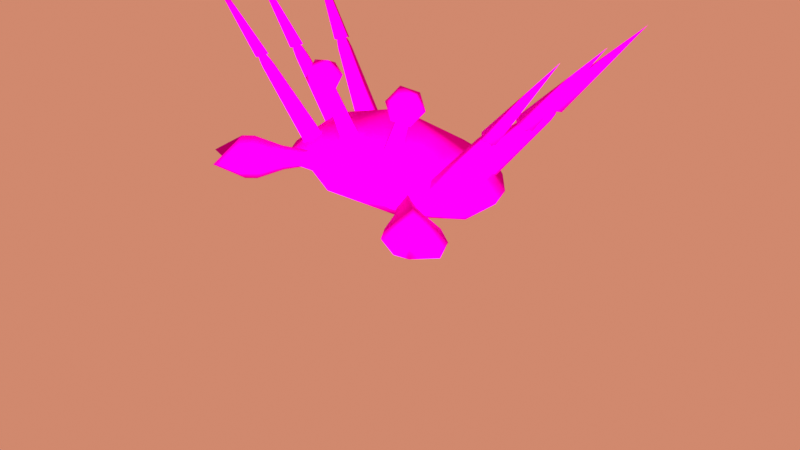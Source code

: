 # Source: crab1.blend  (saved by Blender 3.4.6; exported with 4.5.12 LTS)
import bpy
from mathutils import Matrix  # noqa: F401  (used for matrix-valued properties, if any)

bpy.ops.wm.read_factory_settings(use_empty=True)
scene = bpy.context.scene
scene.name = 'Scene'

# ---- collections
col_collection = bpy.data.collections.new('Collection'); scene.collection.children.link(col_collection)

# ---- images (referenced by path relative to the original .blend; pixels are not part of the script)
import os
ASSET_DIR = os.environ.get("B2B_ASSET_DIR", "")  # directory of the original .blend (textures are referenced by path, not embedded)
HERE = os.path.dirname(os.path.abspath(__file__))  # packed textures are extracted next to this script under _unpacked/

def load_image(name, relpath, width, height, colorspace="sRGB"):
    """Load a texture the original file referenced (path relative to the .blend, or extracted next to this script)."""
    p = next((c for c in (os.path.join(HERE, relpath), os.path.join(ASSET_DIR, relpath)) if relpath and os.path.exists(c)), "")
    if p:
        img = bpy.data.images.load(p, check_existing=True)
        img.name = name
    else:  # same state as the original file: an image datablock whose file is absent (Cycles renders it pink)
        img = bpy.data.images.new(name, width, height)
        img.source = "FILE"
        img.filepath = "//" + (relpath or name)
    img.colorspace_settings.name = colorspace
    return img
img_crab1_1_png_001 = load_image('crab1_1.png.001', 'crab1_1/crab1_1.png', 1024, 1024, 'sRGB')

# ---- materials (node trees are filled in below, after node groups)
mat_crab1_1 = bpy.data.materials.new('crab1_1')
mat_crab1_1.use_transparent_shadow = False

# ---- material node trees
mat_crab1_1.use_nodes = True; mat_crab1_1.node_tree.nodes.clear()
_N = mat_crab1_1.node_tree.nodes; _L = mat_crab1_1.node_tree.links
n0 = _N.new('ShaderNodeOutputMaterial'); n0.name = 'Material Output'; n0.location = (300, 300)
n1 = _N.new('ShaderNodeBsdfDiffuse'); n1.name = 'Diffuse BSDF'; n1.location = (-28, 352)
n2 = _N.new('ShaderNodeTexImage'); n2.name = 'Image Texture.001'; n2.location = (-666, 398)
n2.image = img_crab1_1_png_001
n2.interpolation = 'Closest'
_L.new(n1.outputs[0], n0.inputs[0])
_L.new(n2.outputs[0], n1.inputs[0])
n0.is_active_output = True

# ---- world
world_world = bpy.data.worlds.new('World'); scene.world = world_world
world_world.use_nodes = True; world_world.node_tree.nodes.clear()
_N = world_world.node_tree.nodes; _L = world_world.node_tree.links
n0 = _N.new('ShaderNodeOutputWorld'); n0.name = 'World Output'; n0.location = (300, 300)
n1 = _N.new('ShaderNodeBackground'); n1.name = 'Background'; n1.location = (10, 300)
n1.inputs[0].default_value = (0.6351, 0.2493, 0.1553, 1.0)
_L.new(n1.outputs[0], n0.inputs[0])
n0.is_active_output = True
world_world.color = (0.05088, 0.05088, 0.05088)
world_world.use_sun_shadow = False
world_world.sun_shadow_jitter_overblur = 0.0

# ---- cameras
cam_camera = bpy.data.cameras.new('Camera')
cam_camera.clip_end = 100.0
cam_camera.ortho_scale = 7.314

# ---- lights
light_sun = bpy.data.lights.new('Sun', 'SUN')
light_sun.color = (1.0, 0.7258, 0.6044)
light_sun.transmission_factor = 0.0
light_sun.use_shadow = False
light_sun.shadow_soft_size = 0.125

# ---- meshes
me_crab1 = bpy.data.meshes.new('crab1')
me_crab1.from_pydata([(-0.6286, -0.4484, 1.4), (-0.5504, -0.5165, 1.422), (-0.5672, -0.368, 1.432), (-0.4891, -0.4361, 1.453), (-0.6286, -0.4484, 1.4), (-0.5504, -0.5165, 1.422), (-0.5672, -0.368, 1.432), (-0.4891, -0.4361, 1.453), (0.6286, -0.4484, 1.4), (0.5504, -0.5165, 1.422), (0.5672, -0.368, 1.432), (0.4891, -0.4361, 1.453), (-1.541, -0.4391, 1.299), (-1.471, -0.5131, 1.352), (-1.492, -0.3517, 1.355), (-1.422, -0.4257, 1.408), (-0.9229, -0.3449, 0.5129), (-0.7957, -0.4789, 0.6093), (-0.8333, -0.1866, 0.6147), (-0.7061, -0.3207, 0.7111), (-1.544, -0.372, 1.415), (-1.586, -0.4461, 1.367), (-1.526, -0.5089, 1.412), (-1.484, -0.4348, 1.46), (-1.579, -0.3949, 1.456), (-1.61, -0.4503, 1.42), (-1.566, -0.4971, 1.454), (-1.535, -0.4418, 1.49), (-1.583, -0.3601, 1.456), (-1.661, -0.4569, 1.424), (-1.561, -0.5317, 1.453), (-1.475, -0.4347, 1.487), (-2.365, -0.5645, 2.337), (-1.488, 0.08946, 1.363), (-1.489, -0.07195, 1.36), (-1.548, 0.0104, 1.307), (-1.429, 0.007104, 1.416), (-0.9164, 0.01817, 0.5131), (-0.8089, -0.1322, 0.6094), (-0.8057, 0.1625, 0.6149), (-0.6983, 0.01215, 0.7113), (-1.552, 0.07341, 1.434), (-1.601, 0.009482, 1.388), (-1.554, -0.05712, 1.431), (-1.505, 0.006813, 1.476), (-1.573, 0.05946, 1.456), (-1.612, 0.009006, 1.421), (-1.574, -0.04355, 1.454), (-1.536, 0.006899, 1.49), (-1.572, 0.09447, 1.456), (-1.663, 0.009486, 1.425), (-1.574, -0.07856, 1.453), (-1.465, 0.005589, 1.497), (-2.375, 0.0004101, 2.337), (-1.358, 0.5826, 1.373), (-1.404, 0.43, 1.37), (-1.437, 0.5244, 1.318), (-1.325, 0.4881, 1.425), (-0.8203, 0.3522, 0.5129), (-0.7594, 0.1777, 0.6093), (-0.6736, 0.4596, 0.6147), (-0.6127, 0.2851, 0.7111), (-1.42, 0.5841, 1.439), (-1.484, 0.5372, 1.394), (-1.458, 0.4612, 1.436), (-1.394, 0.508, 1.481), (-1.439, 0.5762, 1.456), (-1.49, 0.5386, 1.42), (-1.469, 0.4776, 1.454), (-1.418, 0.5152, 1.49), (-1.428, 0.6095, 1.456), (-1.539, 0.5534, 1.424), (-1.478, 0.4439, 1.453), (-1.343, 0.4917, 1.496), (-2.226, 0.7447, 2.337), (-0.6918, -0.5625, 0.5361), (-0.6466, -0.6176, 0.6205), (-0.7483, -0.4996, 0.6073), (-0.7032, -0.5548, 0.6918), (-1.136, -0.9095, 0.8246), (-1.259, -0.6818, 0.5806), (-0.9728, -1.091, 0.6189), (-1.103, -0.9317, 0.3748), (-1.232, -0.9922, 0.8217), (-1.316, -1.306, 0.5707), (-1.628, -1.063, 0.5695), (-1.199, -1.014, 0.3719), (-0.6286, -0.4484, 1.4), (-0.5504, -0.5165, 1.422), (-0.5672, -0.368, 1.432), (-0.4891, -0.4361, 1.453), (-0.281, -0.3515, 0.5698), (-0.1643, -0.482, 0.6756), (-0.2002, -0.2014, 0.6814), (-0.06915, -0.3281, 0.7587), (-0.4353, -0.4574, 1.336), (-0.4063, -0.5584, 1.508), (-0.5466, -0.6208, 1.377), (-0.6333, -0.4574, 1.296), (-0.5466, -0.294, 1.377), (-0.4063, -0.3564, 1.508), (-0.5864, -0.6208, 1.575), (-0.7267, -0.5584, 1.444), (-0.7267, -0.3564, 1.444), (-0.5864, -0.294, 1.575), (-0.4997, -0.4574, 1.656), (-0.6977, -0.4574, 1.616), (-1.09, -1.245, 0.6155), (-1.482, -0.8178, 0.5772), (-0.8991, -0.7444, 0.4803), (-0.8258, -0.8341, 0.6176), (-0.9877, -0.6137, 0.596), (-0.9177, -0.732, 0.7334), (-0.9385, -0.7805, 0.46), (-0.8541, -0.8836, 0.6179), (-1.04, -0.6269, 0.5931), (-0.9598, -0.7662, 0.751), (-0.9403, -0.5912, 0.5983), (-0.8752, -0.6969, 0.7251), (-0.8581, -0.7084, 0.4913), (-0.7903, -0.7912, 0.6182), (-0.6498, 0.2998, 0.5358), (-0.6597, -0.5259, 0.6151), (-0.7381, 0.01581, 0.536), (-0.746, -0.3225, 0.5358), (-0.112, -0.3273, 0.5711), (-1.518, -0.3618, 1.385), (-1.453, -0.4303, 1.434), (-1.499, -0.511, 1.382), (-1.564, -0.4426, 1.333), (-1.509, -0.4383, 1.475), (-1.546, -0.503, 1.433), (-1.598, -0.4482, 1.394), (-1.562, -0.3835, 1.435), (-1.509, 0.08411, 1.386), (-1.531, 0.07876, 1.41), (-1.479, 0.00691, 1.456), (-1.454, 0.007007, 1.436), (-1.511, -0.06701, 1.384), (-1.532, -0.06206, 1.407), (-1.584, 0.009789, 1.361), (-1.566, 0.0101, 1.334), (-1.379, 0.5831, 1.395), (-1.399, 0.5836, 1.417), (-1.371, 0.5014, 1.462), (-1.348, 0.4948, 1.444), (-1.422, 0.4404, 1.392), (-1.44, 0.4508, 1.414), (-1.469, 0.533, 1.369), (-1.453, 0.5287, 1.343), (1.541, -0.4391, 1.299), (1.471, -0.5131, 1.352), (1.492, -0.3517, 1.355), (1.422, -0.4257, 1.408), (0.9229, -0.3449, 0.5129), (0.7957, -0.4789, 0.6093), (0.8333, -0.1866, 0.6147), (0.7061, -0.3207, 0.7111), (1.544, -0.372, 1.415), (1.586, -0.4461, 1.367), (1.526, -0.5089, 1.412), (1.484, -0.4348, 1.46), (1.579, -0.3949, 1.456), (1.61, -0.4503, 1.42), (1.566, -0.4971, 1.454), (1.535, -0.4418, 1.49), (1.583, -0.3601, 1.456), (1.661, -0.4569, 1.424), (1.561, -0.5317, 1.453), (1.475, -0.4347, 1.487), (2.365, -0.5645, 2.337), (1.488, 0.08946, 1.363), (1.489, -0.07195, 1.36), (1.548, 0.0104, 1.307), (1.429, 0.007104, 1.416), (0.9164, 0.01817, 0.5131), (0.8089, -0.1322, 0.6094), (0.8057, 0.1625, 0.6149), (0.6983, 0.01215, 0.7113), (1.552, 0.07341, 1.434), (1.601, 0.009482, 1.388), (1.554, -0.05712, 1.431), (1.505, 0.006813, 1.476), (1.573, 0.05946, 1.456), (1.612, 0.009006, 1.421), (1.574, -0.04355, 1.454), (1.536, 0.006899, 1.49), (1.572, 0.09447, 1.456), (1.663, 0.009486, 1.425), (1.574, -0.07856, 1.453), (1.465, 0.005589, 1.497), (2.375, 0.0004101, 2.337), (1.358, 0.5826, 1.373), (1.404, 0.43, 1.37), (1.437, 0.5244, 1.318), (1.325, 0.4881, 1.425), (0.8203, 0.3522, 0.5129), (0.7594, 0.1777, 0.6093), (0.6736, 0.4596, 0.6147), (0.6127, 0.2851, 0.7111), (1.42, 0.5841, 1.439), (1.484, 0.5372, 1.394), (1.458, 0.4612, 1.436), (1.394, 0.508, 1.481), (1.439, 0.5762, 1.456), (1.49, 0.5386, 1.42), (1.469, 0.4776, 1.454), (1.418, 0.5152, 1.49), (1.428, 0.6095, 1.456), (1.539, 0.5534, 1.424), (1.478, 0.4439, 1.453), (1.343, 0.4917, 1.496), (2.226, 0.7447, 2.337), (0.6918, -0.5625, 0.5361), (0.6466, -0.6176, 0.6205), (0.7483, -0.4996, 0.6073), (0.7032, -0.5548, 0.6918), (1.136, -0.9095, 0.8246), (1.259, -0.6818, 0.5806), (0.9728, -1.091, 0.6189), (1.103, -0.9317, 0.3748), (1.232, -0.9922, 0.8217), (1.316, -1.306, 0.5707), (1.628, -1.063, 0.5695), (1.199, -1.014, 0.3719), (0.6286, -0.4484, 1.4), (0.5504, -0.5165, 1.422), (0.5672, -0.368, 1.432), (0.4891, -0.4361, 1.453), (0.281, -0.3515, 0.5698), (0.1643, -0.482, 0.6756), (0.2002, -0.2014, 0.6814), (0.06915, -0.3281, 0.7587), (0.4353, -0.4574, 1.336), (0.4063, -0.5584, 1.508), (0.5466, -0.6208, 1.377), (0.6333, -0.4574, 1.296), (0.5466, -0.294, 1.377), (0.4063, -0.3564, 1.508), (0.5864, -0.6208, 1.575), (0.7267, -0.5584, 1.444), (0.7267, -0.3564, 1.444), (0.5864, -0.294, 1.575), (0.4997, -0.4574, 1.656), (0.6977, -0.4574, 1.616), (1.09, -1.245, 0.6155), (1.482, -0.8178, 0.5772), (0.8991, -0.7444, 0.4803), (0.8258, -0.8341, 0.6176), (0.9877, -0.6137, 0.596), (0.9177, -0.732, 0.7334), (0.9385, -0.7805, 0.46), (0.8541, -0.8836, 0.6179), (1.04, -0.6269, 0.5931), (0.9598, -0.7662, 0.751), (0.9403, -0.5912, 0.5983), (0.8752, -0.6969, 0.7251), (0.8581, -0.7084, 0.4913), (0.7903, -0.7912, 0.6182), (0.6498, 0.2998, 0.5358), (0.6597, -0.5259, 0.6151), (0.7381, 0.01581, 0.536), (0.746, -0.3225, 0.5358), (0.112, -0.3273, 0.5711), (1.518, -0.3618, 1.385), (1.453, -0.4303, 1.434), (1.499, -0.511, 1.382), (1.564, -0.4426, 1.333), (1.509, -0.4383, 1.475), (1.546, -0.503, 1.433), (1.598, -0.4482, 1.394), (1.562, -0.3835, 1.435), (1.509, 0.08411, 1.386), (1.531, 0.07876, 1.41), (1.479, 0.00691, 1.456), (1.454, 0.007007, 1.436), (1.511, -0.06701, 1.384), (1.532, -0.06206, 1.407), (1.584, 0.009789, 1.361), (1.566, 0.0101, 1.334), (1.379, 0.5831, 1.395), (1.399, 0.5836, 1.417), (1.371, 0.5014, 1.462), (1.348, 0.4948, 1.444), (1.422, 0.4404, 1.392), (1.44, 0.4508, 1.414), (1.469, 0.533, 1.369), (1.453, 0.5287, 1.343), (0.0, 0.0, 0.02548), (0.0, 0.0, 1.186), (-1.283, 0.0, 0.6057), (0.0, 0.9237, 0.6057), (1.283, 0.0, 0.6057), (0.0, -0.9237, 0.6057), (-0.914, 0.0, 0.8958), (-0.914, 0.0, 0.3156), (0.914, 0.0, 0.3156), (-0.914, -0.7097, 0.6057), (0.914, -0.7097, 0.6057), (0.8694, 0.5579, 0.6057), (-0.8694, 0.5579, 0.6057), (0.914, 0.0, 0.8958), (-0.457, 0.0, 1.041), (-0.457, 0.8167, 0.6057), (-0.457, 0.0, 0.1705), (-0.457, -0.7342, 0.6057), (0.457, 0.0, 0.1705), (0.457, -0.7342, 0.6057), (0.457, 0.8167, 0.6057), (0.457, 0.0, 1.041), (-0.6855, 0.0, 0.243), (-0.6855, -0.7632, 0.6057), (-0.638, 0.7206, 0.6057), (-0.6855, 0.0, 0.9683), (0.638, 0.7206, 0.6057), (0.6855, 0.0, 0.9683), (0.6855, 0.0, 0.243), (0.6855, -0.7632, 0.6057), (0.0, -0.4619, 0.8958), (-0.914, -0.3549, 0.7507), (0.914, -0.3549, 0.7507), (-0.457, -0.3671, 0.8232), (0.457, -0.3671, 0.8232), (-0.6855, -0.3816, 0.787), (0.6855, -0.3816, 0.787), (0.0, 0.517, 0.8611), (0.8878, 0.3276, 0.7254), (-0.8878, 0.3276, 0.7254), (-0.457, 0.4404, 0.8062), (0.457, 0.4404, 0.8062), (-0.66, 0.3873, 0.7734), (0.66, 0.3873, 0.7734), (0.0, -0.4619, 0.3156), (0.914, -0.3549, 0.4606), (-0.914, -0.3549, 0.4606), (-0.457, -0.3671, 0.3881), (0.457, -0.3671, 0.3881), (-0.6855, -0.3816, 0.4244), (0.6855, -0.3816, 0.4244), (0.0, 0.4619, 0.3156), (-0.8917, 0.279, 0.4606), (0.8917, 0.279, 0.4606), (-0.457, 0.4084, 0.3881), (0.457, 0.4084, 0.3881), (-0.6618, 0.3603, 0.4244), (0.6618, 0.3603, 0.4244), (-1.175, -0.3549, 0.6057), (1.152, 0.279, 0.6057), (1.175, -0.3549, 0.6057), (-1.152, 0.279, 0.6057)], [(3, 7), (5, 1), (0, 4), (6, 2)], [(127, 126, 20, 23), (14, 15, 19, 18), (19, 17, 124), (16, 17, 13, 12), (14, 18, 16, 12), (19, 15, 13, 17), (131, 130, 27, 26), (129, 128, 22, 21), (128, 127, 23, 22), (126, 129, 21, 20), (27, 24, 28, 31), (133, 132, 25, 24), (130, 133, 24, 27), (132, 131, 26, 25), (30, 31, 32), (25, 26, 30, 29), (26, 27, 31, 30), (24, 25, 29, 28), (33, 36, 40, 39), (28, 29, 32), (31, 28, 32), (29, 30, 32), (136, 135, 41, 44), (39, 40, 123), (37, 38, 34, 35), (33, 39, 37, 35), (40, 36, 34, 38), (43, 44, 48, 47), (140, 139, 43, 42), (139, 136, 44, 43), (135, 140, 42, 41), (48, 45, 49, 52), (41, 42, 46, 45), (44, 41, 45, 48), (42, 43, 47, 46), (51, 52, 53), (46, 47, 51, 50), (47, 48, 52, 51), (45, 46, 50, 49), (49, 50, 53), (52, 49, 53), (50, 51, 53), (54, 57, 61, 60), (144, 143, 62, 65), (58, 60, 121), (58, 59, 55, 56), (54, 60, 58, 56), (61, 57, 55, 59), (64, 65, 69, 68), (148, 147, 64, 63), (147, 144, 65, 64), (143, 148, 63, 62), (69, 66, 70, 73), (62, 63, 67, 66), (65, 62, 66, 69), (63, 64, 68, 67), (72, 73, 74), (67, 68, 72, 71), (68, 69, 73, 72), (66, 67, 71, 70), (70, 71, 74), (73, 70, 74), (71, 72, 74), (76, 122, 78), (79, 83, 107, 81), (113, 82, 80, 115), (114, 81, 82, 113), (115, 80, 79, 116), (116, 79, 81, 114), (85, 86, 83), (81, 107, 86, 82), (80, 108, 83, 79), (82, 86, 108, 80), (86, 84, 83), (89, 90, 94, 93), (92, 91, 125), (91, 92, 88, 87), (89, 93, 91, 87), (94, 90, 88, 92), (95, 96, 97), (96, 95, 100), (95, 97, 98), (95, 98, 99), (95, 99, 100), (96, 100, 105), (97, 96, 101), (98, 97, 102), (99, 98, 103), (100, 99, 104), (96, 105, 101), (97, 101, 102), (98, 102, 103), (99, 103, 104), (100, 104, 105), (101, 105, 106), (102, 101, 106), (103, 102, 106), (104, 103, 106), (105, 104, 106), (108, 85, 83), (86, 85, 108), (83, 84, 107), (107, 84, 86), (118, 112, 110, 120), (117, 111, 112, 118), (120, 110, 109, 119), (119, 109, 111, 117), (112, 116, 114, 110), (111, 115, 116, 112), (110, 114, 113, 109), (109, 113, 115, 111), (75, 119, 117, 77), (76, 120, 119, 75), (77, 117, 118, 78), (78, 118, 120, 76), (78, 122, 77), (59, 58, 121), (60, 61, 121), (61, 59, 121), (75, 122, 76), (40, 38, 123), (38, 37, 123), (37, 39, 123), (77, 122, 75), (18, 19, 124), (17, 16, 124), (16, 18, 124), (91, 93, 125), (94, 92, 125), (93, 94, 125), (14, 12, 129, 126), (13, 15, 127, 128), (12, 13, 128, 129), (15, 14, 126, 127), (21, 22, 131, 132), (23, 20, 133, 130), (20, 21, 132, 133), (22, 23, 130, 131), (33, 35, 141, 134), (134, 141, 140, 135), (34, 36, 137, 138), (138, 137, 136, 139), (35, 34, 138, 141), (141, 138, 139, 140), (36, 33, 134, 137), (137, 134, 135, 136), (54, 56, 149, 142), (142, 149, 148, 143), (55, 57, 145, 146), (146, 145, 144, 147), (56, 55, 146, 149), (149, 146, 147, 148), (57, 54, 142, 145), (145, 142, 143, 144), (265, 161, 158, 264), (152, 156, 157, 153), (157, 262, 155), (154, 150, 151, 155), (152, 150, 154, 156), (157, 155, 151, 153), (269, 164, 165, 268), (267, 159, 160, 266), (266, 160, 161, 265), (264, 158, 159, 267), (165, 169, 166, 162), (271, 162, 163, 270), (268, 165, 162, 271), (270, 163, 164, 269), (168, 170, 169), (163, 167, 168, 164), (164, 168, 169, 165), (162, 166, 167, 163), (171, 177, 178, 174), (166, 170, 167), (169, 170, 166), (167, 170, 168), (274, 182, 179, 273), (177, 261, 178), (175, 173, 172, 176), (171, 173, 175, 177), (178, 176, 172, 174), (181, 185, 186, 182), (278, 180, 181, 277), (277, 181, 182, 274), (273, 179, 180, 278), (186, 190, 187, 183), (179, 183, 184, 180), (182, 186, 183, 179), (180, 184, 185, 181), (189, 191, 190), (184, 188, 189, 185), (185, 189, 190, 186), (183, 187, 188, 184), (187, 191, 188), (190, 191, 187), (188, 191, 189), (192, 198, 199, 195), (282, 203, 200, 281), (196, 259, 198), (196, 194, 193, 197), (192, 194, 196, 198), (199, 197, 193, 195), (202, 206, 207, 203), (286, 201, 202, 285), (285, 202, 203, 282), (281, 200, 201, 286), (207, 211, 208, 204), (200, 204, 205, 201), (203, 207, 204, 200), (201, 205, 206, 202), (210, 212, 211), (205, 209, 210, 206), (206, 210, 211, 207), (204, 208, 209, 205), (208, 212, 209), (211, 212, 208), (209, 212, 210), (214, 216, 260), (217, 219, 245, 221), (251, 253, 218, 220), (252, 251, 220, 219), (253, 254, 217, 218), (254, 252, 219, 217), (223, 221, 224), (219, 220, 224, 245), (218, 217, 221, 246), (220, 218, 246, 224), (224, 221, 222), (227, 231, 232, 228), (230, 263, 229), (229, 225, 226, 230), (227, 225, 229, 231), (232, 230, 226, 228), (233, 235, 234), (234, 238, 233), (233, 236, 235), (233, 237, 236), (233, 238, 237), (234, 243, 238), (235, 239, 234), (236, 240, 235), (237, 241, 236), (238, 242, 237), (234, 239, 243), (235, 240, 239), (236, 241, 240), (237, 242, 241), (238, 243, 242), (239, 244, 243), (240, 244, 239), (241, 244, 240), (242, 244, 241), (243, 244, 242), (246, 221, 223), (224, 246, 223), (221, 245, 222), (245, 224, 222), (256, 258, 248, 250), (255, 256, 250, 249), (258, 257, 247, 248), (257, 255, 249, 247), (250, 248, 252, 254), (249, 250, 254, 253), (248, 247, 251, 252), (247, 249, 253, 251), (213, 215, 255, 257), (214, 213, 257, 258), (215, 216, 256, 255), (216, 214, 258, 256), (216, 215, 260), (197, 259, 196), (198, 259, 199), (199, 259, 197), (213, 214, 260), (178, 261, 176), (176, 261, 175), (175, 261, 177), (215, 213, 260), (156, 262, 157), (155, 262, 154), (154, 262, 156), (229, 263, 231), (232, 263, 230), (231, 263, 232), (152, 264, 267, 150), (151, 266, 265, 153), (150, 267, 266, 151), (153, 265, 264, 152), (159, 270, 269, 160), (161, 268, 271, 158), (158, 271, 270, 159), (160, 269, 268, 161), (171, 272, 279, 173), (272, 273, 278, 279), (172, 276, 275, 174), (276, 277, 274, 275), (173, 279, 276, 172), (279, 278, 277, 276), (174, 275, 272, 171), (275, 274, 273, 272), (192, 280, 287, 194), (280, 281, 286, 287), (193, 284, 283, 195), (284, 285, 282, 283), (194, 287, 284, 193), (287, 286, 285, 284), (195, 283, 280, 192), (283, 282, 281, 280), (330, 312, 300, 327), (299, 326, 347), (318, 321, 305, 293), (297, 319, 346), (295, 334, 346, 290), (296, 292, 348, 333), (296, 341, 347, 292), (295, 290, 349, 340), (342, 339, 288, 304), (337, 311, 297, 334), (343, 306, 288, 339), (324, 317, 298, 320), (325, 329, 308, 291), (292, 301, 320, 348), (336, 306, 316, 338), (290, 294, 327, 349), (318, 293, 307, 322), (345, 316, 306, 343), (325, 291, 303, 328), (344, 342, 304, 310), (323, 319, 297, 311), (332, 293, 305, 335), (340, 344, 310, 295), (323, 311, 305, 321), (328, 303, 312, 330), (335, 337, 310, 304), (341, 296, 316, 345), (322, 324, 315, 309), (333, 338, 316, 296), (307, 317, 324, 322), (329, 331, 314, 308), (307, 293, 332, 336), (313, 330, 327, 294), (289, 309, 329, 325), (289, 325, 328, 302), (302, 328, 330, 313), (309, 315, 331, 329), (315, 301, 326, 331), (289, 302, 321, 318), (315, 324, 320, 301), (289, 318, 322, 309), (313, 294, 319, 323), (313, 323, 321, 302), (331, 326, 299, 314), (336, 332, 288, 306), (298, 317, 338, 333), (305, 311, 337, 335), (288, 332, 335, 304), (307, 336, 338, 317), (310, 337, 334, 295), (299, 341, 345, 314), (300, 312, 344, 340), (312, 303, 342, 344), (314, 345, 343, 308), (308, 343, 339, 291), (303, 291, 339, 342), (349, 327, 300), (346, 319, 294, 290), (346, 334, 297), (340, 349, 300), (333, 348, 298), (347, 341, 299), (348, 320, 298), (347, 326, 301, 292)])
me_crab1.polygons.foreach_set('use_smooth', [True] * 372)
_uv = me_crab1.uv_layers.new(name='UVMap')
_uv.uv.foreach_set('vector', [0.7598, 0.4239, 0.7572, 0.4478, 0.7473, 0.4467, 0.7509, 0.4236, 0.7661, 0.4488, 0.7688, 0.4239, 0.9499, 0.4365, 0.9334, 0.4693, 0.949, 0.5951, 0.9344, 0.5619, 0.9655, 0.5596, 0.944, 0.5269, 0.9344, 0.5619, 0.7684, 0.5745, 0.7662, 0.5498, 0.7661, 0.4488, 0.9334, 0.4693, 0.9413, 0.5052, 0.7629, 0.4731, 0.949, 0.5951, 0.7701, 0.5985, 0.7684, 0.5745, 0.9344, 0.5619, 0.7421, 0.5771, 0.7466, 0.5977, 0.7423, 0.5982, 0.7316, 0.5776, 0.7574, 0.5515, 0.7596, 0.5754, 0.7499, 0.5764, 0.7486, 0.553, 0.7596, 0.5754, 0.7615, 0.5981, 0.7528, 0.598, 0.7499, 0.5764, 0.7572, 0.4478, 0.7544, 0.4709, 0.7457, 0.4691, 0.7473, 0.4467, 0.7381, 0.4236, 0.7292, 0.4445, 0.7208, 0.4437, 0.7274, 0.407, 0.7394, 0.4456, 0.7396, 0.4676, 0.7335, 0.4666, 0.7292, 0.4445, 0.7443, 0.4239, 0.7394, 0.4456, 0.7292, 0.4445, 0.7381, 0.4236, 0.7421, 0.5546, 0.7421, 0.5771, 0.7316, 0.5776, 0.7359, 0.5556, 0.7233, 0.5788, 0.732, 0.6159, 0.396, 0.5269, 0.7359, 0.5556, 0.7316, 0.5776, 0.7233, 0.5788, 0.7239, 0.5439, 0.7316, 0.5776, 0.7423, 0.5982, 0.732, 0.6159, 0.7233, 0.5788, 0.7292, 0.4445, 0.7335, 0.4666, 0.7218, 0.4782, 0.7208, 0.4437, 0.7667, 0.4487, 0.7694, 0.4237, 0.9517, 0.4364, 0.9352, 0.4694, 0.7208, 0.4437, 0.7218, 0.4782, 0.3997, 0.5052, 0.7274, 0.407, 0.7208, 0.4437, 0.3997, 0.5052, 0.7239, 0.5439, 0.7233, 0.5788, 0.396, 0.5269, 0.7514, 0.4234, 0.7478, 0.4466, 0.7398, 0.4455, 0.7447, 0.4237, 0.9352, 0.4694, 0.9517, 0.4364, 0.9667, 0.4734, 0.9459, 0.5266, 0.9362, 0.5618, 0.7691, 0.5746, 0.7668, 0.5496, 0.7667, 0.4487, 0.9352, 0.4694, 0.9431, 0.5055, 0.7634, 0.4732, 0.9509, 0.5953, 0.7707, 0.5987, 0.7691, 0.5746, 0.9362, 0.5618, 0.7425, 0.5771, 0.7471, 0.5979, 0.7427, 0.5984, 0.732, 0.5776, 0.7491, 0.5529, 0.7504, 0.5764, 0.7425, 0.5771, 0.7426, 0.5545, 0.7504, 0.5764, 0.7533, 0.5981, 0.7471, 0.5979, 0.7425, 0.5771, 0.7478, 0.4466, 0.7462, 0.4692, 0.74, 0.4677, 0.7398, 0.4455, 0.7384, 0.4234, 0.7295, 0.4444, 0.7211, 0.4436, 0.7277, 0.4066, 0.7398, 0.4455, 0.74, 0.4677, 0.7339, 0.4667, 0.7295, 0.4444, 0.7447, 0.4237, 0.7398, 0.4455, 0.7295, 0.4444, 0.7384, 0.4234, 0.7426, 0.5545, 0.7425, 0.5771, 0.732, 0.5776, 0.7363, 0.5555, 0.7236, 0.5788, 0.7324, 0.6162, 0.394, 0.5266, 0.7363, 0.5555, 0.732, 0.5776, 0.7236, 0.5788, 0.7242, 0.5437, 0.732, 0.5776, 0.7427, 0.5984, 0.7324, 0.6162, 0.7236, 0.5788, 0.7295, 0.4444, 0.7339, 0.4667, 0.7221, 0.4784, 0.7211, 0.4436, 0.7211, 0.4436, 0.7221, 0.4784, 0.3977, 0.5055, 0.7277, 0.4066, 0.7211, 0.4436, 0.3977, 0.5055, 0.7242, 0.5437, 0.7236, 0.5788, 0.394, 0.5266, 0.7669, 0.4487, 0.7697, 0.4236, 0.9525, 0.4363, 0.9359, 0.4695, 0.7516, 0.4233, 0.748, 0.4466, 0.7399, 0.4455, 0.7449, 0.4236, 0.9439, 0.5057, 0.9359, 0.4695, 0.9675, 0.4734, 0.9467, 0.5265, 0.937, 0.5618, 0.7693, 0.5746, 0.767, 0.5496, 0.7669, 0.4487, 0.9359, 0.4695, 0.9439, 0.5057, 0.7637, 0.4732, 0.9517, 0.5953, 0.771, 0.5988, 0.7693, 0.5746, 0.937, 0.5618, 0.7427, 0.5771, 0.7473, 0.5979, 0.7429, 0.5985, 0.7322, 0.5777, 0.7493, 0.5528, 0.7506, 0.5764, 0.7427, 0.5771, 0.7427, 0.5544, 0.7506, 0.5764, 0.7536, 0.5982, 0.7473, 0.5979, 0.7427, 0.5771, 0.748, 0.4466, 0.7464, 0.4693, 0.7402, 0.4677, 0.7399, 0.4455, 0.7386, 0.4233, 0.7296, 0.4444, 0.7212, 0.4436, 0.7278, 0.4065, 0.7399, 0.4455, 0.7402, 0.4677, 0.734, 0.4667, 0.7296, 0.4444, 0.7449, 0.4236, 0.7399, 0.4455, 0.7296, 0.4444, 0.7386, 0.4233, 0.7427, 0.5544, 0.7427, 0.5771, 0.7322, 0.5777, 0.7364, 0.5554, 0.7237, 0.5789, 0.7325, 0.6163, 0.3932, 0.5265, 0.7364, 0.5554, 0.7322, 0.5777, 0.7237, 0.5789, 0.7243, 0.5437, 0.7322, 0.5777, 0.7429, 0.5985, 0.7325, 0.6163, 0.7237, 0.5789, 0.7296, 0.4444, 0.734, 0.4667, 0.7222, 0.4784, 0.7212, 0.4436, 0.7212, 0.4436, 0.7222, 0.4784, 0.3969, 0.5057, 0.7278, 0.4065, 0.7212, 0.4436, 0.3969, 0.5057, 0.7243, 0.5437, 0.7237, 0.5789, 0.3932, 0.5265, 0.8149, 0.1637, 0.8326, 0.1545, 0.8337, 0.1714, 0.8431, 0.2869, 0.8456, 0.314, 0.7688, 0.3274, 0.7759, 0.2856, 0.6931, 0.2381, 0.6875, 0.2872, 0.617, 0.2603, 0.6467, 0.2188, 0.7386, 0.2342, 0.7548, 0.2856, 0.6875, 0.2872, 0.6931, 0.2381, 0.8854, 0.22, 0.9135, 0.262, 0.8431, 0.2869, 0.8388, 0.238, 0.8388, 0.238, 0.8431, 0.2869, 0.7759, 0.2856, 0.7926, 0.2328, 0.941, 0.2077, 0.9888, 0.1176, 0.8918, 0.1184, 0.7548, 0.2856, 0.7614, 0.3278, 0.6846, 0.3144, 0.6875, 0.2872, 0.9135, 0.262, 0.9305, 0.3163, 0.8456, 0.314, 0.8431, 0.2869, 0.6875, 0.2872, 0.6846, 0.3144, 0.597, 0.3138, 0.617, 0.2603, 0.9888, 0.1176, 0.947, 0.0496, 0.8918, 0.1184, 0.8207, 0.8565, 0.8214, 0.8271, 0.6324, 0.8179, 0.6322, 0.8513, 0.5788, 0.9313, 0.6059, 0.8967, 0.6205, 0.9303, 0.632, 0.8853, 0.6318, 0.9193, 0.8193, 0.9165, 0.82, 0.8865, 0.8207, 0.8565, 0.6322, 0.8513, 0.632, 0.8853, 0.82, 0.8865, 0.6316, 0.9528, 0.8187, 0.946, 0.8193, 0.9165, 0.6318, 0.9193, 0.9379, 0.9603, 0.8879, 0.9737, 0.9042, 0.9344, 0.8369, 0.8356, 0.8777, 0.883, 0.8843, 0.836, 0.9379, 0.9603, 0.9042, 0.9344, 0.9379, 0.9086, 0.8777, 0.883, 0.9405, 0.8835, 0.9094, 0.8497, 0.8777, 0.883, 0.9094, 0.8497, 0.8843, 0.836, 0.8369, 0.8356, 0.8843, 0.836, 0.8785, 0.789, 0.9042, 0.9344, 0.8879, 0.9737, 0.8716, 0.9344, 0.9379, 0.9086, 0.9042, 0.9344, 0.8879, 0.8952, 0.9094, 0.8497, 0.9405, 0.8835, 0.9347, 0.8365, 0.8843, 0.836, 0.9094, 0.8497, 0.9096, 0.8228, 0.8879, 0.9737, 0.8379, 0.9603, 0.8716, 0.9344, 0.9042, 0.9344, 0.8716, 0.9344, 0.8879, 0.8952, 0.9405, 0.8835, 0.9821, 0.8369, 0.9347, 0.8365, 0.9094, 0.8497, 0.9347, 0.8365, 0.9096, 0.8228, 0.8843, 0.836, 0.9096, 0.8228, 0.8785, 0.789, 0.8716, 0.9344, 0.8379, 0.9603, 0.8379, 0.9086, 0.8879, 0.8952, 0.8716, 0.9344, 0.8379, 0.9086, 0.9347, 0.8365, 0.9821, 0.8369, 0.9413, 0.7895, 0.9096, 0.8228, 0.9347, 0.8365, 0.9413, 0.7895, 0.8785, 0.789, 0.9096, 0.8228, 0.9413, 0.7895, 0.9305, 0.3163, 0.9264, 0.378, 0.8456, 0.314, 0.6846, 0.3144, 0.6012, 0.3758, 0.597, 0.3138, 0.8456, 0.314, 0.7823, 0.378, 0.7688, 0.3274, 0.7614, 0.3278, 0.7393, 0.3758, 0.6846, 0.3144, 0.8368, 0.2129, 0.8377, 0.2253, 0.7971, 0.2206, 0.8, 0.2084, 0.8738, 0.1997, 0.8788, 0.2103, 0.8377, 0.2253, 0.8368, 0.2129, 0.7322, 0.2102, 0.7347, 0.2224, 0.6944, 0.2256, 0.6957, 0.2133, 0.6957, 0.2133, 0.6944, 0.2256, 0.6536, 0.2093, 0.659, 0.1989, 0.8377, 0.2253, 0.8388, 0.238, 0.7926, 0.2328, 0.7971, 0.2206, 0.8788, 0.2103, 0.8854, 0.22, 0.8388, 0.238, 0.8377, 0.2253, 0.7347, 0.2224, 0.7386, 0.2342, 0.6931, 0.2381, 0.6944, 0.2256, 0.6944, 0.2256, 0.6931, 0.2381, 0.6467, 0.2188, 0.6536, 0.2093, 0.7001, 0.1723, 0.6957, 0.2133, 0.659, 0.1989, 0.683, 0.1615, 0.7191, 0.1652, 0.7322, 0.2102, 0.6957, 0.2133, 0.7001, 0.1723, 0.8512, 0.1613, 0.8738, 0.1997, 0.8368, 0.2129, 0.8337, 0.1714, 0.8337, 0.1714, 0.8368, 0.2129, 0.8, 0.2084, 0.8149, 0.1637, 0.8337, 0.1714, 0.8326, 0.1545, 0.8512, 0.1613, 0.937, 0.5618, 0.9467, 0.5265, 0.9684, 0.5595, 0.9359, 0.4695, 0.9525, 0.4363, 0.9675, 0.4734, 0.9517, 0.5953, 0.937, 0.5618, 0.9684, 0.5595, 0.7001, 0.1723, 0.7018, 0.1555, 0.7191, 0.1652, 0.9509, 0.5953, 0.9362, 0.5618, 0.9675, 0.5595, 0.9362, 0.5618, 0.9459, 0.5266, 0.9675, 0.5595, 0.9431, 0.5055, 0.9352, 0.4694, 0.9667, 0.4734, 0.683, 0.1615, 0.7018, 0.1555, 0.7001, 0.1723, 0.9334, 0.4693, 0.9499, 0.4365, 0.9647, 0.4732, 0.9344, 0.5619, 0.944, 0.5269, 0.9655, 0.5596, 0.9413, 0.5052, 0.9334, 0.4693, 0.9647, 0.4732, 0.6087, 0.8117, 0.5813, 0.8455, 0.6225, 0.8452, 0.6019, 0.9673, 0.5788, 0.9313, 0.6205, 0.9303, 0.5813, 0.8455, 0.6035, 0.8815, 0.6225, 0.8452, 0.7661, 0.4488, 0.7629, 0.4731, 0.7544, 0.4709, 0.7572, 0.4478, 0.7684, 0.5745, 0.7701, 0.5985, 0.7615, 0.5981, 0.7596, 0.5754, 0.7662, 0.5498, 0.7684, 0.5745, 0.7596, 0.5754, 0.7574, 0.5515, 0.7688, 0.4239, 0.7661, 0.4488, 0.7572, 0.4478, 0.7598, 0.4239, 0.7486, 0.553, 0.7499, 0.5764, 0.7421, 0.5771, 0.7421, 0.5546, 0.7509, 0.4236, 0.7473, 0.4467, 0.7394, 0.4456, 0.7443, 0.4239, 0.7473, 0.4467, 0.7457, 0.4691, 0.7396, 0.4676, 0.7394, 0.4456, 0.7499, 0.5764, 0.7528, 0.598, 0.7466, 0.5977, 0.7421, 0.5771, 0.7667, 0.4487, 0.7634, 0.4732, 0.7549, 0.471, 0.7577, 0.4478, 0.7577, 0.4478, 0.7549, 0.471, 0.7462, 0.4692, 0.7478, 0.4466, 0.7691, 0.5746, 0.7707, 0.5987, 0.762, 0.5983, 0.7602, 0.5754, 0.7602, 0.5754, 0.762, 0.5983, 0.7533, 0.5981, 0.7504, 0.5764, 0.7668, 0.5496, 0.7691, 0.5746, 0.7602, 0.5754, 0.7579, 0.5513, 0.7579, 0.5513, 0.7602, 0.5754, 0.7504, 0.5764, 0.7491, 0.5529, 0.7694, 0.4237, 0.7667, 0.4487, 0.7577, 0.4478, 0.7604, 0.4236, 0.7604, 0.4236, 0.7577, 0.4478, 0.7478, 0.4466, 0.7514, 0.4234, 0.7669, 0.4487, 0.7637, 0.4732, 0.7551, 0.4711, 0.7579, 0.4477, 0.7579, 0.4477, 0.7551, 0.4711, 0.7464, 0.4693, 0.748, 0.4466, 0.7693, 0.5746, 0.771, 0.5988, 0.7623, 0.5983, 0.7604, 0.5754, 0.7604, 0.5754, 0.7623, 0.5983, 0.7536, 0.5982, 0.7506, 0.5764, 0.767, 0.5496, 0.7693, 0.5746, 0.7604, 0.5754, 0.7582, 0.5513, 0.7582, 0.5513, 0.7604, 0.5754, 0.7506, 0.5764, 0.7493, 0.5528, 0.7697, 0.4236, 0.7669, 0.4487, 0.7579, 0.4477, 0.7606, 0.4235, 0.7606, 0.4235, 0.7579, 0.4477, 0.748, 0.4466, 0.7516, 0.4233, 0.7598, 0.4239, 0.7509, 0.4236, 0.7473, 0.4467, 0.7572, 0.4478, 0.7661, 0.4488, 0.9334, 0.4693, 0.9499, 0.4365, 0.7688, 0.4239, 0.949, 0.5951, 0.9655, 0.5596, 0.9344, 0.5619, 0.944, 0.5269, 0.7662, 0.5498, 0.7684, 0.5745, 0.9344, 0.5619, 0.7661, 0.4488, 0.7629, 0.4731, 0.9413, 0.5052, 0.9334, 0.4693, 0.949, 0.5951, 0.9344, 0.5619, 0.7684, 0.5745, 0.7701, 0.5985, 0.7421, 0.5771, 0.7316, 0.5776, 0.7423, 0.5982, 0.7466, 0.5977, 0.7574, 0.5515, 0.7486, 0.553, 0.7499, 0.5764, 0.7596, 0.5754, 0.7596, 0.5754, 0.7499, 0.5764, 0.7528, 0.598, 0.7615, 0.5981, 0.7572, 0.4478, 0.7473, 0.4467, 0.7457, 0.4691, 0.7544, 0.4709, 0.7381, 0.4236, 0.7274, 0.407, 0.7208, 0.4437, 0.7292, 0.4445, 0.7394, 0.4456, 0.7292, 0.4445, 0.7335, 0.4666, 0.7396, 0.4676, 0.7443, 0.4239, 0.7381, 0.4236, 0.7292, 0.4445, 0.7394, 0.4456, 0.7421, 0.5546, 0.7359, 0.5556, 0.7316, 0.5776, 0.7421, 0.5771, 0.7233, 0.5788, 0.396, 0.5269, 0.732, 0.6159, 0.7359, 0.5556, 0.7239, 0.5439, 0.7233, 0.5788, 0.7316, 0.5776, 0.7316, 0.5776, 0.7233, 0.5788, 0.732, 0.6159, 0.7423, 0.5982, 0.7292, 0.4445, 0.7208, 0.4437, 0.7218, 0.4782, 0.7335, 0.4666, 0.7667, 0.4487, 0.9352, 0.4694, 0.9517, 0.4364, 0.7694, 0.4237, 0.7208, 0.4437, 0.3997, 0.5052, 0.7218, 0.4782, 0.7274, 0.407, 0.3997, 0.5052, 0.7208, 0.4437, 0.7239, 0.5439, 0.396, 0.5269, 0.7233, 0.5788, 0.7514, 0.4234, 0.7447, 0.4237, 0.7398, 0.4455, 0.7478, 0.4466, 0.9352, 0.4694, 0.9667, 0.4734, 0.9517, 0.4364, 0.9459, 0.5266, 0.7668, 0.5496, 0.7691, 0.5746, 0.9362, 0.5618, 0.7667, 0.4487, 0.7634, 0.4732, 0.9431, 0.5055, 0.9352, 0.4694, 0.9509, 0.5953, 0.9362, 0.5618, 0.7691, 0.5746, 0.7707, 0.5987, 0.7425, 0.5771, 0.732, 0.5776, 0.7427, 0.5984, 0.7471, 0.5979, 0.7491, 0.5529, 0.7426, 0.5545, 0.7425, 0.5771, 0.7504, 0.5764, 0.7504, 0.5764, 0.7425, 0.5771, 0.7471, 0.5979, 0.7533, 0.5981, 0.7478, 0.4466, 0.7398, 0.4455, 0.74, 0.4677, 0.7462, 0.4692, 0.7384, 0.4234, 0.7277, 0.4066, 0.7211, 0.4436, 0.7295, 0.4444, 0.7398, 0.4455, 0.7295, 0.4444, 0.7339, 0.4667, 0.74, 0.4677, 0.7447, 0.4237, 0.7384, 0.4234, 0.7295, 0.4444, 0.7398, 0.4455, 0.7426, 0.5545, 0.7363, 0.5555, 0.732, 0.5776, 0.7425, 0.5771, 0.7236, 0.5788, 0.394, 0.5266, 0.7324, 0.6162, 0.7363, 0.5555, 0.7242, 0.5437, 0.7236, 0.5788, 0.732, 0.5776, 0.732, 0.5776, 0.7236, 0.5788, 0.7324, 0.6162, 0.7427, 0.5984, 0.7295, 0.4444, 0.7211, 0.4436, 0.7221, 0.4784, 0.7339, 0.4667, 0.7211, 0.4436, 0.3977, 0.5055, 0.7221, 0.4784, 0.7277, 0.4066, 0.3977, 0.5055, 0.7211, 0.4436, 0.7242, 0.5437, 0.394, 0.5266, 0.7236, 0.5788, 0.7669, 0.4487, 0.9359, 0.4695, 0.9525, 0.4363, 0.7697, 0.4236, 0.7516, 0.4233, 0.7449, 0.4236, 0.7399, 0.4455, 0.748, 0.4466, 0.9439, 0.5057, 0.9675, 0.4734, 0.9359, 0.4695, 0.9467, 0.5265, 0.767, 0.5496, 0.7693, 0.5746, 0.937, 0.5618, 0.7669, 0.4487, 0.7637, 0.4732, 0.9439, 0.5057, 0.9359, 0.4695, 0.9517, 0.5953, 0.937, 0.5618, 0.7693, 0.5746, 0.771, 0.5988, 0.7427, 0.5771, 0.7322, 0.5777, 0.7429, 0.5985, 0.7473, 0.5979, 0.7493, 0.5528, 0.7427, 0.5544, 0.7427, 0.5771, 0.7506, 0.5764, 0.7506, 0.5764, 0.7427, 0.5771, 0.7473, 0.5979, 0.7536, 0.5982, 0.748, 0.4466, 0.7399, 0.4455, 0.7402, 0.4677, 0.7464, 0.4693, 0.7386, 0.4233, 0.7278, 0.4065, 0.7212, 0.4436, 0.7296, 0.4444, 0.7399, 0.4455, 0.7296, 0.4444, 0.734, 0.4667, 0.7402, 0.4677, 0.7449, 0.4236, 0.7386, 0.4233, 0.7296, 0.4444, 0.7399, 0.4455, 0.7427, 0.5544, 0.7364, 0.5554, 0.7322, 0.5777, 0.7427, 0.5771, 0.7237, 0.5789, 0.3932, 0.5265, 0.7325, 0.6163, 0.7364, 0.5554, 0.7243, 0.5437, 0.7237, 0.5789, 0.7322, 0.5777, 0.7322, 0.5777, 0.7237, 0.5789, 0.7325, 0.6163, 0.7429, 0.5985, 0.7296, 0.4444, 0.7212, 0.4436, 0.7222, 0.4784, 0.734, 0.4667, 0.7212, 0.4436, 0.3969, 0.5057, 0.7222, 0.4784, 0.7278, 0.4065, 0.3969, 0.5057, 0.7212, 0.4436, 0.7243, 0.5437, 0.3932, 0.5265, 0.7237, 0.5789, 0.8149, 0.1637, 0.8337, 0.1714, 0.8326, 0.1545, 0.8431, 0.2869, 0.7759, 0.2856, 0.7688, 0.3274, 0.8456, 0.314, 0.6931, 0.2381, 0.6467, 0.2188, 0.617, 0.2603, 0.6875, 0.2872, 0.7386, 0.2342, 0.6931, 0.2381, 0.6875, 0.2872, 0.7548, 0.2856, 0.8854, 0.22, 0.8388, 0.238, 0.8431, 0.2869, 0.9135, 0.262, 0.8388, 0.238, 0.7926, 0.2328, 0.7759, 0.2856, 0.8431, 0.2869, 0.941, 0.2077, 0.8918, 0.1184, 0.9888, 0.1176, 0.7548, 0.2856, 0.6875, 0.2872, 0.6846, 0.3144, 0.7614, 0.3278, 0.9135, 0.262, 0.8431, 0.2869, 0.8456, 0.314, 0.9305, 0.3163, 0.6875, 0.2872, 0.617, 0.2603, 0.597, 0.3138, 0.6846, 0.3144, 0.9888, 0.1176, 0.8918, 0.1184, 0.947, 0.0496, 0.8207, 0.8565, 0.6322, 0.8513, 0.6324, 0.8179, 0.8214, 0.8271, 0.5788, 0.9313, 0.6205, 0.9303, 0.6059, 0.8967, 0.632, 0.8853, 0.82, 0.8865, 0.8193, 0.9165, 0.6318, 0.9193, 0.8207, 0.8565, 0.82, 0.8865, 0.632, 0.8853, 0.6322, 0.8513, 0.6316, 0.9528, 0.6318, 0.9193, 0.8193, 0.9165, 0.8187, 0.946, 0.9379, 0.9086, 0.9042, 0.9344, 0.8879, 0.8952, 0.8369, 0.8356, 0.8843, 0.836, 0.8777, 0.883, 0.9379, 0.9086, 0.9379, 0.9603, 0.9042, 0.9344, 0.8777, 0.883, 0.9094, 0.8497, 0.9405, 0.8835, 0.8777, 0.883, 0.8843, 0.836, 0.9094, 0.8497, 0.8369, 0.8356, 0.8785, 0.789, 0.8843, 0.836, 0.9042, 0.9344, 0.8716, 0.9344, 0.8879, 0.8952, 0.9379, 0.9603, 0.8879, 0.9737, 0.9042, 0.9344, 0.9094, 0.8497, 0.9347, 0.8365, 0.9405, 0.8835, 0.8843, 0.836, 0.9096, 0.8228, 0.9094, 0.8497, 0.8879, 0.8952, 0.8716, 0.9344, 0.8379, 0.9086, 0.9042, 0.9344, 0.8879, 0.9737, 0.8716, 0.9344, 0.9405, 0.8835, 0.9347, 0.8365, 0.9821, 0.8369, 0.9094, 0.8497, 0.9096, 0.8228, 0.9347, 0.8365, 0.8843, 0.836, 0.8785, 0.789, 0.9096, 0.8228, 0.8716, 0.9344, 0.8379, 0.9603, 0.8379, 0.9086, 0.8879, 0.9737, 0.8379, 0.9603, 0.8716, 0.9344, 0.9347, 0.8365, 0.9413, 0.7895, 0.9821, 0.8369, 0.9096, 0.8228, 0.9413, 0.7895, 0.9347, 0.8365, 0.8785, 0.789, 0.9413, 0.7895, 0.9096, 0.8228, 0.9305, 0.3163, 0.8456, 0.314, 0.9264, 0.378, 0.6846, 0.3144, 0.597, 0.3138, 0.6012, 0.3758, 0.8456, 0.314, 0.7688, 0.3274, 0.7823, 0.378, 0.7614, 0.3278, 0.6846, 0.3144, 0.7393, 0.3758, 0.8368, 0.2129, 0.8, 0.2084, 0.7971, 0.2206, 0.8377, 0.2253, 0.8738, 0.1997, 0.8368, 0.2129, 0.8377, 0.2253, 0.8788, 0.2103, 0.7322, 0.2102, 0.6957, 0.2133, 0.6944, 0.2256, 0.7347, 0.2224, 0.6957, 0.2133, 0.659, 0.1989, 0.6536, 0.2093, 0.6944, 0.2256, 0.8377, 0.2253, 0.7971, 0.2206, 0.7926, 0.2328, 0.8388, 0.238, 0.8788, 0.2103, 0.8377, 0.2253, 0.8388, 0.238, 0.8854, 0.22, 0.7347, 0.2224, 0.6944, 0.2256, 0.6931, 0.2381, 0.7386, 0.2342, 0.6944, 0.2256, 0.6536, 0.2093, 0.6467, 0.2188, 0.6931, 0.2381, 0.7001, 0.1723, 0.683, 0.1615, 0.659, 0.1989, 0.6957, 0.2133, 0.7191, 0.1652, 0.7001, 0.1723, 0.6957, 0.2133, 0.7322, 0.2102, 0.8512, 0.1613, 0.8337, 0.1714, 0.8368, 0.2129, 0.8738, 0.1997, 0.8337, 0.1714, 0.8149, 0.1637, 0.8, 0.2084, 0.8368, 0.2129, 0.8337, 0.1714, 0.8512, 0.1613, 0.8326, 0.1545, 0.937, 0.5618, 0.9684, 0.5595, 0.9467, 0.5265, 0.9359, 0.4695, 0.9675, 0.4734, 0.9525, 0.4363, 0.9517, 0.5953, 0.9684, 0.5595, 0.937, 0.5618, 0.7001, 0.1723, 0.7191, 0.1652, 0.7018, 0.1555, 0.9509, 0.5953, 0.9675, 0.5595, 0.9362, 0.5618, 0.9362, 0.5618, 0.9675, 0.5595, 0.9459, 0.5266, 0.9431, 0.5055, 0.9667, 0.4734, 0.9352, 0.4694, 0.683, 0.1615, 0.7001, 0.1723, 0.7018, 0.1555, 0.9334, 0.4693, 0.9647, 0.4732, 0.9499, 0.4365, 0.9344, 0.5619, 0.9655, 0.5596, 0.944, 0.5269, 0.9413, 0.5052, 0.9647, 0.4732, 0.9334, 0.4693, 0.6087, 0.8117, 0.6225, 0.8452, 0.5813, 0.8455, 0.6019, 0.9673, 0.6205, 0.9303, 0.5788, 0.9313, 0.5813, 0.8455, 0.6225, 0.8452, 0.6035, 0.8815, 0.7661, 0.4488, 0.7572, 0.4478, 0.7544, 0.4709, 0.7629, 0.4731, 0.7684, 0.5745, 0.7596, 0.5754, 0.7615, 0.5981, 0.7701, 0.5985, 0.7662, 0.5498, 0.7574, 0.5515, 0.7596, 0.5754, 0.7684, 0.5745, 0.7688, 0.4239, 0.7598, 0.4239, 0.7572, 0.4478, 0.7661, 0.4488, 0.7486, 0.553, 0.7421, 0.5546, 0.7421, 0.5771, 0.7499, 0.5764, 0.7509, 0.4236, 0.7443, 0.4239, 0.7394, 0.4456, 0.7473, 0.4467, 0.7473, 0.4467, 0.7394, 0.4456, 0.7396, 0.4676, 0.7457, 0.4691, 0.7499, 0.5764, 0.7421, 0.5771, 0.7466, 0.5977, 0.7528, 0.598, 0.7667, 0.4487, 0.7577, 0.4478, 0.7549, 0.471, 0.7634, 0.4732, 0.7577, 0.4478, 0.7478, 0.4466, 0.7462, 0.4692, 0.7549, 0.471, 0.7691, 0.5746, 0.7602, 0.5754, 0.762, 0.5983, 0.7707, 0.5987, 0.7602, 0.5754, 0.7504, 0.5764, 0.7533, 0.5981, 0.762, 0.5983, 0.7668, 0.5496, 0.7579, 0.5513, 0.7602, 0.5754, 0.7691, 0.5746, 0.7579, 0.5513, 0.7491, 0.5529, 0.7504, 0.5764, 0.7602, 0.5754, 0.7694, 0.4237, 0.7604, 0.4236, 0.7577, 0.4478, 0.7667, 0.4487, 0.7604, 0.4236, 0.7514, 0.4234, 0.7478, 0.4466, 0.7577, 0.4478, 0.7669, 0.4487, 0.7579, 0.4477, 0.7551, 0.4711, 0.7637, 0.4732, 0.7579, 0.4477, 0.748, 0.4466, 0.7464, 0.4693, 0.7551, 0.4711, 0.7693, 0.5746, 0.7604, 0.5754, 0.7623, 0.5983, 0.771, 0.5988, 0.7604, 0.5754, 0.7506, 0.5764, 0.7536, 0.5982, 0.7623, 0.5983, 0.767, 0.5496, 0.7582, 0.5513, 0.7604, 0.5754, 0.7693, 0.5746, 0.7582, 0.5513, 0.7493, 0.5528, 0.7506, 0.5764, 0.7604, 0.5754, 0.7697, 0.4236, 0.7606, 0.4235, 0.7579, 0.4477, 0.7669, 0.4487, 0.7606, 0.4235, 0.7516, 0.4233, 0.748, 0.4466, 0.7579, 0.4477, 0.1618, 0.8544, 0.1586, 0.938, 0.1066, 0.8992, 0.1112, 0.8407, 0.5029, 0.9007, 0.4988, 0.8422, 0.5652, 0.8339, 0.3057, 0.6592, 0.207, 0.6751, 0.1987, 0.58, 0.3062, 0.5397, 0.09472, 0.5969, 0.106, 0.683, 0.03816, 0.6817, 0.4902, 0.2692, 0.5028, 0.1896, 0.5706, 0.1882, 0.5916, 0.272, 0.117, 0.2704, 0.01574, 0.2739, 0.03615, 0.1899, 0.104, 0.1909, 0.117, 0.2704, 0.1108, 0.3366, 0.04353, 0.3401, 0.01574, 0.2739, 0.4902, 0.2692, 0.5916, 0.272, 0.5642, 0.3384, 0.4969, 0.3353, 0.402, 0.3646, 0.304, 0.3732, 0.3036, 0.2698, 0.3923, 0.2696, 0.4521, 0.1805, 0.4629, 0.08627, 0.514, 0.1035, 0.5028, 0.1896, 0.2059, 0.3653, 0.215, 0.2701, 0.3036, 0.2698, 0.304, 0.3732, 0.4546, 0.6751, 0.4661, 0.5808, 0.5171, 0.5985, 0.5052, 0.6845, 0.3048, 0.8802, 0.4034, 0.8665, 0.4095, 0.9614, 0.3044, 0.9852, 0.5932, 0.7678, 0.4919, 0.7641, 0.5052, 0.6845, 0.5731, 0.6837, 0.2048, 0.1824, 0.215, 0.2701, 0.1663, 0.2704, 0.1546, 0.1815, 0.01734, 0.7656, 0.1187, 0.7626, 0.1112, 0.8407, 0.04484, 0.8319, 0.3057, 0.6592, 0.3062, 0.5397, 0.4133, 0.5808, 0.4043, 0.6758, 0.1609, 0.3554, 0.1663, 0.2704, 0.215, 0.2701, 0.2059, 0.3653, 0.3048, 0.8802, 0.3044, 0.9852, 0.1996, 0.9606, 0.2064, 0.8657, 0.4469, 0.3545, 0.402, 0.3646, 0.3923, 0.2696, 0.441, 0.2695, 0.1567, 0.6739, 0.106, 0.683, 0.09472, 0.5969, 0.1459, 0.5796, 0.3033, 0.1658, 0.3029, 0.04645, 0.4101, 0.08677, 0.4019, 0.1817, 0.4969, 0.3353, 0.4469, 0.3545, 0.441, 0.2695, 0.4902, 0.2692, 0.1567, 0.6739, 0.1459, 0.5796, 0.1987, 0.58, 0.207, 0.6751, 0.2064, 0.8657, 0.1996, 0.9606, 0.1586, 0.938, 0.1618, 0.8544, 0.4019, 0.1817, 0.4521, 0.1805, 0.441, 0.2695, 0.3923, 0.2696, 0.1108, 0.3366, 0.117, 0.2704, 0.1663, 0.2704, 0.1609, 0.3554, 0.4043, 0.6758, 0.4546, 0.6751, 0.4427, 0.7639, 0.3941, 0.7636, 0.104, 0.1909, 0.1546, 0.1815, 0.1663, 0.2704, 0.117, 0.2704, 0.4133, 0.5808, 0.4661, 0.5808, 0.4546, 0.6751, 0.4043, 0.6758, 0.4034, 0.8665, 0.4481, 0.8555, 0.4506, 0.9391, 0.4095, 0.9614, 0.196, 0.08745, 0.3029, 0.04645, 0.3033, 0.1658, 0.2048, 0.1824, 0.1679, 0.7629, 0.1618, 0.8544, 0.1112, 0.8407, 0.1187, 0.7626, 0.3053, 0.7633, 0.3941, 0.7636, 0.4034, 0.8665, 0.3048, 0.8802, 0.3053, 0.7633, 0.3048, 0.8802, 0.2064, 0.8657, 0.2165, 0.7629, 0.2165, 0.7629, 0.2064, 0.8657, 0.1618, 0.8544, 0.1679, 0.7629, 0.3941, 0.7636, 0.4427, 0.7639, 0.4481, 0.8555, 0.4034, 0.8665, 0.4427, 0.7639, 0.4919, 0.7641, 0.4988, 0.8422, 0.4481, 0.8555, 0.3053, 0.7633, 0.2165, 0.7629, 0.207, 0.6751, 0.3057, 0.6592, 0.4427, 0.7639, 0.4546, 0.6751, 0.5052, 0.6845, 0.4919, 0.7641, 0.3053, 0.7633, 0.3057, 0.6592, 0.4043, 0.6758, 0.3941, 0.7636, 0.1679, 0.7629, 0.1187, 0.7626, 0.106, 0.683, 0.1567, 0.6739, 0.1679, 0.7629, 0.1567, 0.6739, 0.207, 0.6751, 0.2165, 0.7629, 0.4481, 0.8555, 0.4988, 0.8422, 0.5029, 0.9007, 0.4506, 0.9391, 0.2048, 0.1824, 0.3033, 0.1658, 0.3036, 0.2698, 0.215, 0.2701, 0.09221, 0.1049, 0.1432, 0.08729, 0.1546, 0.1815, 0.104, 0.1909, 0.4101, 0.08677, 0.4629, 0.08627, 0.4521, 0.1805, 0.4019, 0.1817, 0.3036, 0.2698, 0.3033, 0.1658, 0.4019, 0.1817, 0.3923, 0.2696, 0.196, 0.08745, 0.2048, 0.1824, 0.1546, 0.1815, 0.1432, 0.08729, 0.441, 0.2695, 0.4521, 0.1805, 0.5028, 0.1896, 0.4902, 0.2692, 0.1057, 0.4072, 0.1108, 0.3366, 0.1609, 0.3554, 0.158, 0.4457, 0.5025, 0.4059, 0.4504, 0.4448, 0.4469, 0.3545, 0.4969, 0.3353, 0.4504, 0.4448, 0.4095, 0.4674, 0.402, 0.3646, 0.4469, 0.3545, 0.158, 0.4457, 0.1609, 0.3554, 0.2059, 0.3653, 0.1991, 0.4681, 0.1991, 0.4681, 0.2059, 0.3653, 0.304, 0.3732, 0.3044, 0.4919, 0.4095, 0.4674, 0.3044, 0.4919, 0.304, 0.3732, 0.402, 0.3646, 0.04484, 0.8319, 0.1112, 0.8407, 0.1066, 0.8992, 0.03816, 0.6817, 0.106, 0.683, 0.1187, 0.7626, 0.01734, 0.7656, 0.5706, 0.1882, 0.5028, 0.1896, 0.514, 0.1035, 0.4969, 0.3353, 0.5642, 0.3384, 0.5025, 0.4059, 0.104, 0.1909, 0.03615, 0.1899, 0.09221, 0.1049, 0.04353, 0.3401, 0.1108, 0.3366, 0.1057, 0.4072, 0.5731, 0.6837, 0.5052, 0.6845, 0.5171, 0.5985, 0.5652, 0.8339, 0.4988, 0.8422, 0.4919, 0.7641, 0.5932, 0.7678])
me_crab1.materials.append(mat_crab1_1)
me_crab1.use_mirror_x = True
me_crab1.use_paint_bone_selection = False
me_crab1.use_paint_mask = True
me_crab1.update()
arm_armature = bpy.data.armatures.new('Armature')  # bones are not reproduced

# ---- objects
ob_camera = bpy.data.objects.new('Camera', cam_camera)
ob_crab1 = bpy.data.objects.new('crab1', me_crab1)
ob_armature = bpy.data.objects.new('Armature', arm_armature)
ob_sun = bpy.data.objects.new('Sun', light_sun)

# ---- transforms, parenting, visibility, modifiers, constraints
ob_camera.location = (7.359, -6.926, 4.958)
ob_camera.rotation_euler = (1.109, 0.0, 0.8149)
ob_camera.lock_rotations_4d = False
ob_camera.empty_display_type = 'ARROWS'
ob_camera.color = (0.0, 0.0, 0.0, 0.0)
ob_camera.display_type = 'WIRE'
ob_camera.lineart.crease_threshold = 0.0
ob_crab1.parent = ob_armature
ob_crab1.location = (0.0, 0.0, 0.0)
ob_crab1.use_mesh_mirror_x = True
_vg = ob_crab1.vertex_groups.new(name='Root')
_vg.add([288, 289, 290, 291, 292, 293, 294, 295, 296, 297, 298, 299, 300, 301, 302, 303, 304, 305, 306, 307, 308, 309, 310, 311, 312, 313, 314, 315, 316, 317, 318, 319, 320, 321, 322, 323, 324, 325, 326, 327, 328, 329, 330, 331, 332, 333, 334, 335, 336, 337, 338, 339, 340, 341, 342, 343, 344, 345, 346, 347, 348, 349], 1.0, 'REPLACE')
_vg = ob_crab1.vertex_groups.new(name='leg1.r')
for _i, _w in zip([12, 13, 14, 15, 16, 17, 18, 19, 20, 21, 22, 23, 24, 25, 26, 27, 124, 126, 127, 128, 129, 130, 131, 132, 133], [0.9929, 0.9952, 0.9947, 0.9944, 0.9999, 1.0, 1.0, 1.0, 0.697, 0.6933, 0.7042, 0.7086, 0.07886, 0.08163, 0.07195, 0.06857, 1.0, 0.905, 0.9125, 0.9097, 0.9019, 0.2749, 0.2798, 0.2927, 0.289]): _vg.add([_i], _w, 'REPLACE')
_vg = ob_crab1.vertex_groups.new(name='leg1_1.r')
for _i, _w in zip([20, 21, 22, 23, 24, 25, 26, 27, 28, 29, 30, 31, 32, 126, 127, 128, 129, 130, 131, 132, 133], [0.303, 0.3067, 0.2958, 0.2914, 0.9211, 0.9184, 0.9281, 0.9314, 0.9938, 0.9935, 0.9945, 0.9948, 0.9942, 0.095, 0.08754, 0.09028, 0.09808, 0.7251, 0.7202, 0.7073, 0.711]): _vg.add([_i], _w, 'REPLACE')
_vg = ob_crab1.vertex_groups.new(name='leg2.r')
for _i, _w in zip([33, 34, 35, 36, 37, 38, 39, 40, 41, 42, 43, 44, 45, 46, 47, 48, 123, 134, 135, 136, 137, 138, 139, 140, 141], [0.9926, 0.9937, 0.9892, 0.9935, 0.9999, 0.9999, 0.9999, 0.9999, 0.299, 0.3074, 0.283, 0.2685, 0.07623, 0.08271, 0.06491, 0.05556, 1.0, 0.8935, 0.7143, 0.7378, 0.9097, 0.9018, 0.7259, 0.7067, 0.8869]): _vg.add([_i], _w, 'REPLACE')
_vg = ob_crab1.vertex_groups.new(name='leg2_1.r')
for _i, _w in zip([41, 42, 43, 44, 45, 46, 47, 48, 49, 50, 51, 52, 53, 134, 135, 136, 137, 138, 139, 140, 141], [0.701, 0.6926, 0.717, 0.7315, 0.9238, 0.9173, 0.9351, 0.9444, 0.9939, 0.9932, 0.9951, 0.9959, 1.0, 0.1065, 0.2857, 0.2622, 0.09029, 0.09819, 0.2741, 0.2933, 0.1131]): _vg.add([_i], _w, 'REPLACE')
_vg = ob_crab1.vertex_groups.new(name='leg3.r')
for _i, _w in zip([54, 55, 56, 57, 58, 59, 60, 61, 62, 63, 64, 65, 66, 67, 68, 69, 121, 142, 143, 144, 145, 146, 147, 148, 149], [0.9926, 0.9878, 0.9933, 0.9858, 1.0, 0.9999, 0.9999, 0.9998, 0.2923, 0.2672, 0.2344, 0.3082, 0.08451, 0.06517, 0.07596, 0.1024, 1.0, 0.8932, 0.7136, 0.6836, 0.8701, 0.8244, 0.5339, 0.7266, 0.9041]): _vg.add([_i], _w, 'REPLACE')
_vg = ob_crab1.vertex_groups.new(name='leg3_1.r')
for _i, _w in zip([62, 63, 64, 65, 66, 67, 68, 69, 70, 71, 72, 73, 74, 142, 143, 144, 145, 146, 147, 148, 149], [0.7077, 0.7328, 0.7656, 0.6918, 0.9155, 0.9348, 0.924, 0.8976, 0.9937, 0.9954, 0.9936, 0.9914, 0.9935, 0.1068, 0.2864, 0.3164, 0.1299, 0.1756, 0.4661, 0.2734, 0.09591]): _vg.add([_i], _w, 'REPLACE')
_vg = ob_crab1.vertex_groups.new(name='arm1.r')
_vg.add([75, 76, 77, 78, 117, 118, 119, 120, 122], 1.0, 'REPLACE')
_vg = ob_crab1.vertex_groups.new(name='arm2.r')
_vg.add([79, 80, 81, 82, 83, 86, 109, 110, 111, 112, 113, 114, 115, 116], 1.0, 'REPLACE')
_vg = ob_crab1.vertex_groups.new(name='rarm3.r')
_vg.add([85, 108], 1.0, 'REPLACE')
_vg = ob_crab1.vertex_groups.new(name='rarm4.r')
_vg.add([84, 107], 1.0, 'REPLACE')
_vg = ob_crab1.vertex_groups.new(name='leg1.l')
for _i, _w in zip([150, 151, 152, 153, 154, 155, 156, 157, 158, 159, 160, 161, 162, 163, 164, 165, 262, 264, 265, 266, 267, 268, 269, 270, 271], [0.9929, 0.9952, 0.9947, 0.9944, 0.9999, 1.0, 1.0, 1.0, 0.697, 0.6933, 0.7042, 0.7086, 0.07886, 0.08163, 0.07195, 0.06857, 1.0, 0.905, 0.9125, 0.9097, 0.9019, 0.2749, 0.2798, 0.2927, 0.289]): _vg.add([_i], _w, 'REPLACE')
_vg = ob_crab1.vertex_groups.new(name='leg1_1.l')
for _i, _w in zip([158, 159, 160, 161, 162, 163, 164, 165, 166, 167, 168, 169, 170, 264, 265, 266, 267, 268, 269, 270, 271], [0.303, 0.3067, 0.2958, 0.2914, 0.9211, 0.9184, 0.9281, 0.9314, 0.9938, 0.9935, 0.9945, 0.9948, 0.9942, 0.095, 0.08754, 0.09028, 0.09808, 0.7251, 0.7202, 0.7073, 0.711]): _vg.add([_i], _w, 'REPLACE')
_vg = ob_crab1.vertex_groups.new(name='leg2.l')
for _i, _w in zip([171, 172, 173, 174, 175, 176, 177, 178, 179, 180, 181, 182, 183, 184, 185, 186, 261, 272, 273, 274, 275, 276, 277, 278, 279], [0.9926, 0.9937, 0.9892, 0.9935, 0.9999, 0.9999, 0.9999, 0.9999, 0.299, 0.3074, 0.283, 0.2685, 0.07623, 0.08271, 0.06491, 0.05556, 1.0, 0.8935, 0.7143, 0.7378, 0.9097, 0.9018, 0.7259, 0.7067, 0.8869]): _vg.add([_i], _w, 'REPLACE')
_vg = ob_crab1.vertex_groups.new(name='leg2_1.l')
for _i, _w in zip([179, 180, 181, 182, 183, 184, 185, 186, 187, 188, 189, 190, 191, 272, 273, 274, 275, 276, 277, 278, 279], [0.701, 0.6926, 0.717, 0.7315, 0.9238, 0.9173, 0.9351, 0.9444, 0.9939, 0.9932, 0.9951, 0.9959, 1.0, 0.1065, 0.2857, 0.2622, 0.09029, 0.09819, 0.2741, 0.2933, 0.1131]): _vg.add([_i], _w, 'REPLACE')
_vg = ob_crab1.vertex_groups.new(name='leg3.l')
for _i, _w in zip([192, 193, 194, 195, 196, 197, 198, 199, 200, 201, 202, 203, 204, 205, 206, 207, 259, 280, 281, 282, 283, 284, 285, 286, 287], [0.9926, 0.9878, 0.9933, 0.9858, 1.0, 0.9999, 0.9999, 0.9998, 0.2923, 0.2672, 0.2344, 0.3082, 0.08451, 0.06517, 0.07596, 0.1024, 1.0, 0.8932, 0.7136, 0.6836, 0.8701, 0.8244, 0.5339, 0.7266, 0.9041]): _vg.add([_i], _w, 'REPLACE')
_vg = ob_crab1.vertex_groups.new(name='leg3_1.l')
for _i, _w in zip([200, 201, 202, 203, 204, 205, 206, 207, 208, 209, 210, 211, 212, 280, 281, 282, 283, 284, 285, 286, 287], [0.7077, 0.7328, 0.7656, 0.6918, 0.9155, 0.9348, 0.924, 0.8976, 0.9937, 0.9954, 0.9936, 0.9914, 0.9935, 0.1068, 0.2864, 0.3164, 0.1299, 0.1756, 0.4661, 0.2734, 0.09591]): _vg.add([_i], _w, 'REPLACE')
_vg = ob_crab1.vertex_groups.new(name='arm1.l')
_vg.add([213, 214, 215, 216, 255, 256, 257, 258, 260], 1.0, 'REPLACE')
_vg = ob_crab1.vertex_groups.new(name='arm2.l')
_vg.add([217, 218, 219, 220, 221, 224, 247, 248, 249, 250, 251, 252, 253, 254], 1.0, 'REPLACE')
_vg = ob_crab1.vertex_groups.new(name='rarm3.l')
_vg.add([223, 246], 1.0, 'REPLACE')
_vg = ob_crab1.vertex_groups.new(name='rarm4.l')
_vg.add([222, 245], 1.0, 'REPLACE')
_vg = ob_crab1.vertex_groups.new(name='eye1.r')
_vg.add([0, 1, 2, 3, 4, 5, 6, 7, 87, 88, 89, 90, 91, 92, 93, 94, 125], 1.0, 'REPLACE')
_vg = ob_crab1.vertex_groups.new(name='eye2.r')
_vg.add([95, 96, 97, 98, 99, 100, 101, 102, 103, 104, 105, 106], 1.0, 'REPLACE')
_vg = ob_crab1.vertex_groups.new(name='eye1.l')
_vg.add([8, 9, 10, 11, 225, 226, 227, 228, 229, 230, 231, 232, 263], 1.0, 'REPLACE')
_vg = ob_crab1.vertex_groups.new(name='eye2.l')
_vg.add([233, 234, 235, 236, 237, 238, 239, 240, 241, 242, 243, 244], 1.0, 'REPLACE')
_m = ob_crab1.modifiers.new('Armature', 'ARMATURE')
_m.object = ob_armature
ob_armature.location = (0.0, 0.0, 0.0)
ob_armature.show_in_front = True
ob_sun.location = (0.0, 0.0, 0.0)
ob_sun.rotation_euler = (1.459, 0.0, 0.747)

# ---- collection membership
col_collection.objects.link(ob_camera)
col_collection.objects.link(ob_crab1)
col_collection.objects.link(ob_armature)
col_collection.objects.link(ob_sun)

# ---- scene / render settings (as saved in the file)
scene.camera = ob_camera
scene.frame_start = 1; scene.frame_end = 250; scene.frame_set(1)
scene.render.engine = 'BLENDER_EEVEE_NEXT'
scene.cycles.sampling_pattern = 'TABULATED_SOBOL'
scene.cycles.use_light_tree = False
scene.cycles.bake_type = 'SHADOW'
scene.view_settings.view_transform = 'Standard'
bpy.context.view_layer.update()
